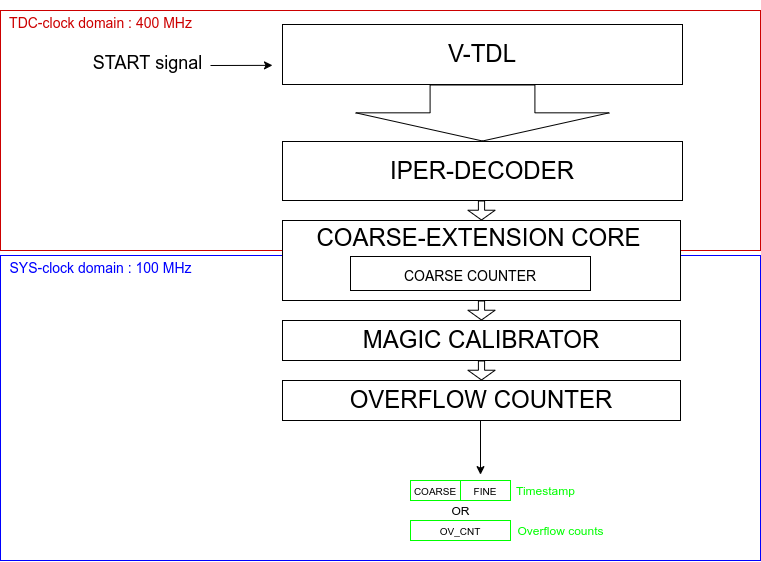

The diagram above was exported from draw.io. Its source (the exported page's mxGraphModel, read from the mxfile embedded in the PNG):
<mxGraphModel dx="1163" dy="601" grid="1" gridSize="10" guides="1" tooltips="1" connect="1" arrows="1" fold="1" page="1" pageScale="1" pageWidth="850" pageHeight="1100" math="0" shadow="0">
  <root>
    <mxCell id="0" />
    <mxCell id="1" parent="0" />
    <mxCell id="2" value="" style="whiteSpace=wrap;html=1;strokeColor=#CC0000;" vertex="1" parent="1">
      <mxGeometry x="40" y="80" width="760" height="240" as="geometry" />
    </mxCell>
    <mxCell id="3" value="&lt;font style=&quot;font-size: 24px&quot;&gt;V-TDL&lt;/font&gt;" style="whiteSpace=wrap;html=1;" vertex="1" parent="1">
      <mxGeometry x="322" y="94" width="400" height="60" as="geometry" />
    </mxCell>
    <mxCell id="4" value="&lt;font style=&quot;font-size: 24px&quot;&gt;IPER-DECODER&lt;/font&gt;" style="whiteSpace=wrap;html=1;" vertex="1" parent="1">
      <mxGeometry x="322" y="211" width="400" height="59" as="geometry" />
    </mxCell>
    <mxCell id="5" value="&lt;font color=&quot;#cc0000&quot; style=&quot;font-size: 14px&quot;&gt;TDC-clock domain : 400 MHz&lt;/font&gt;" style="text;html=1;resizable=0;autosize=1;align=center;verticalAlign=middle;points=[];fillColor=none;strokeColor=none;rounded=0;fontSize=24;" vertex="1" parent="1">
      <mxGeometry x="40" y="70" width="200" height="40" as="geometry" />
    </mxCell>
    <mxCell id="6" value="" style="whiteSpace=wrap;html=1;strokeColor=#0000FF;" vertex="1" parent="1">
      <mxGeometry x="40" y="325" width="760" height="305" as="geometry" />
    </mxCell>
    <mxCell id="7" value="&lt;font style=&quot;font-size: 14px&quot; color=&quot;#0000ff&quot;&gt;SYS-clock domain : 100 MHz&lt;/font&gt;" style="text;html=1;resizable=0;autosize=1;align=center;verticalAlign=middle;points=[];fillColor=none;strokeColor=none;rounded=0;fontSize=24;" vertex="1" parent="1">
      <mxGeometry x="40" y="315" width="200" height="40" as="geometry" />
    </mxCell>
    <mxCell id="8" value="" style="whiteSpace=wrap;html=1;fontSize=14;fontColor=#0000FF;strokeColor=#000000;" vertex="1" parent="1">
      <mxGeometry x="322" y="290" width="398" height="80" as="geometry" />
    </mxCell>
    <mxCell id="9" value="&lt;font style=&quot;font-size: 24px&quot; color=&quot;#000000&quot;&gt;MAGIC CALIBRATOR&lt;/font&gt;" style="whiteSpace=wrap;html=1;fontSize=14;fontColor=#0000FF;strokeColor=#000000;" vertex="1" parent="1">
      <mxGeometry x="322" y="390" width="398" height="40" as="geometry" />
    </mxCell>
    <mxCell id="10" value="&lt;font style=&quot;font-size: 24px&quot; color=&quot;#000000&quot;&gt;OVERFLOW COUNTER&lt;/font&gt;" style="whiteSpace=wrap;html=1;fontSize=14;fontColor=#0000FF;strokeColor=#000000;" vertex="1" parent="1">
      <mxGeometry x="322" y="450" width="398" height="40" as="geometry" />
    </mxCell>
    <mxCell id="11" value="&lt;font style=&quot;font-size: 18px&quot; color=&quot;#000000&quot;&gt;START signal&lt;/font&gt;" style="text;html=1;resizable=0;autosize=1;align=center;verticalAlign=middle;points=[];fillColor=none;strokeColor=none;rounded=0;fontSize=24;fontColor=#FFFFFF;" vertex="1" parent="1">
      <mxGeometry x="127" y="111" width="120" height="40" as="geometry" />
    </mxCell>
    <mxCell id="13" value="" style="endArrow=classic;html=1;fontSize=18;fontColor=#FFFFFF;entryX=0;entryY=0.681;entryDx=0;entryDy=0;entryPerimeter=0;" edge="1" parent="1">
      <mxGeometry width="50" height="50" relative="1" as="geometry">
        <mxPoint x="250" y="135" as="sourcePoint" />
        <mxPoint x="312" y="134.86000000000013" as="targetPoint" />
      </mxGeometry>
    </mxCell>
    <mxCell id="15" value="" style="shape=flexArrow;endArrow=classic;html=1;fontSize=18;fontColor=#FFFFFF;exitX=0.5;exitY=1;exitDx=0;exitDy=0;endWidth=147.58620689655172;endSize=9.055172413793104;width=104.82758620689656;" edge="1" parent="1" source="3" target="4">
      <mxGeometry width="50" height="50" relative="1" as="geometry">
        <mxPoint x="420" y="290" as="sourcePoint" />
        <mxPoint x="470" y="240" as="targetPoint" />
      </mxGeometry>
    </mxCell>
    <mxCell id="16" value="&lt;font style=&quot;font-size: 14px&quot;&gt;Thermometric&lt;br&gt;Code&lt;/font&gt;" style="text;html=1;resizable=0;autosize=1;align=center;verticalAlign=middle;points=[];fillColor=none;strokeColor=none;rounded=0;fontSize=18;fontColor=#FFFFFF;" vertex="1" parent="1">
      <mxGeometry x="470" y="155" width="100" height="50" as="geometry" />
    </mxCell>
    <mxCell id="17" value="&lt;font style=&quot;font-size: 24px&quot; color=&quot;#000000&quot;&gt;COARSE-EXTENSION CORE&lt;/font&gt;" style="text;html=1;resizable=0;autosize=1;align=center;verticalAlign=middle;points=[];fillColor=none;strokeColor=none;rounded=0;fontSize=14;fontColor=#FFFFFF;" vertex="1" parent="1">
      <mxGeometry x="348" y="293" width="340" height="30" as="geometry" />
    </mxCell>
    <mxCell id="18" value="&lt;font style=&quot;font-size: 14px&quot; color=&quot;#000000&quot;&gt;COARSE COUNTER&lt;/font&gt;" style="whiteSpace=wrap;html=1;fontSize=24;fontColor=#FFFFFF;strokeColor=#000000;" vertex="1" parent="1">
      <mxGeometry x="390" y="326" width="240" height="34" as="geometry" />
    </mxCell>
    <mxCell id="19" value="" style="shape=flexArrow;endArrow=classic;html=1;fontSize=14;fontColor=#FFFFFF;entryX=0.5;entryY=0;entryDx=0;entryDy=0;width=6.206896551724138;endSize=2.924137931034483;" edge="1" parent="1">
      <mxGeometry width="50" height="50" relative="1" as="geometry">
        <mxPoint x="521" y="270" as="sourcePoint" />
        <mxPoint x="521.0000000000002" y="290.0000000000001" as="targetPoint" />
      </mxGeometry>
    </mxCell>
    <mxCell id="20" value="" style="shape=flexArrow;endArrow=classic;html=1;fontSize=14;fontColor=#FFFFFF;entryX=0.5;entryY=0;entryDx=0;entryDy=0;width=6.206896551724138;endSize=2.924137931034483;" edge="1" parent="1" target="9">
      <mxGeometry width="50" height="50" relative="1" as="geometry">
        <mxPoint x="520.9999999999998" y="370.0000000000001" as="sourcePoint" />
        <mxPoint x="521.0000000000002" y="390.0000000000001" as="targetPoint" />
      </mxGeometry>
    </mxCell>
    <mxCell id="21" value="" style="shape=flexArrow;endArrow=classic;html=1;fontSize=14;fontColor=#FFFFFF;entryX=0.5;entryY=0;entryDx=0;entryDy=0;width=6.206896551724138;endSize=2.924137931034483;" edge="1" parent="1">
      <mxGeometry width="50" height="50" relative="1" as="geometry">
        <mxPoint x="520.9999999999998" y="430.0000000000001" as="sourcePoint" />
        <mxPoint x="521.0000000000002" y="450.0000000000001" as="targetPoint" />
      </mxGeometry>
    </mxCell>
    <mxCell id="22" value="" style="endArrow=classic;html=1;fontSize=14;fontColor=#FFFFFF;" edge="1" parent="1">
      <mxGeometry width="50" height="50" relative="1" as="geometry">
        <mxPoint x="520" y="490" as="sourcePoint" />
        <mxPoint x="520" y="544.1379310344828" as="targetPoint" />
      </mxGeometry>
    </mxCell>
    <mxCell id="23" value="&lt;font style=&quot;font-size: 12px&quot; color=&quot;#00ff00&quot;&gt;Timestamp&lt;/font&gt;" style="text;html=1;resizable=0;autosize=1;align=center;verticalAlign=middle;points=[];fillColor=none;strokeColor=none;rounded=0;fontSize=14;fontColor=#FFFFFF;" vertex="1" parent="1">
      <mxGeometry x="550" y="550" width="70" height="20" as="geometry" />
    </mxCell>
    <mxCell id="24" value="&lt;font style=&quot;font-size: 12px&quot; color=&quot;#00ff00&quot;&gt;Overflow counts&lt;/font&gt;" style="text;html=1;resizable=0;autosize=1;align=center;verticalAlign=middle;points=[];fillColor=none;strokeColor=none;rounded=0;fontSize=14;fontColor=#FFFFFF;" vertex="1" parent="1">
      <mxGeometry x="550" y="590" width="100" height="20" as="geometry" />
    </mxCell>
    <mxCell id="25" value="&lt;font style=&quot;font-size: 10px&quot; color=&quot;#000000&quot;&gt;COARSE&lt;/font&gt;" style="whiteSpace=wrap;html=1;fontSize=14;fontColor=#FFFFFF;strokeColor=#00FF00;" vertex="1" parent="1">
      <mxGeometry x="450" y="550" width="50" height="20" as="geometry" />
    </mxCell>
    <mxCell id="26" value="&lt;font style=&quot;font-size: 10px&quot; color=&quot;#000000&quot;&gt;FINE&lt;/font&gt;" style="whiteSpace=wrap;html=1;fontSize=14;fontColor=#FFFFFF;strokeColor=#00FF00;" vertex="1" parent="1">
      <mxGeometry x="500" y="550" width="50" height="20" as="geometry" />
    </mxCell>
    <mxCell id="27" value="&lt;font style=&quot;font-size: 10px&quot; color=&quot;#000000&quot;&gt;OV_CNT&lt;/font&gt;" style="whiteSpace=wrap;html=1;fontSize=14;fontColor=#FFFFFF;strokeColor=#00FF00;" vertex="1" parent="1">
      <mxGeometry x="450" y="590" width="100" height="20" as="geometry" />
    </mxCell>
    <mxCell id="29" value="&lt;font color=&quot;#000000&quot;&gt;OR&lt;/font&gt;" style="text;html=1;resizable=0;autosize=1;align=center;verticalAlign=middle;points=[];fillColor=none;strokeColor=none;rounded=0;fontSize=12;fontColor=#FFFFFF;" vertex="1" parent="1">
      <mxGeometry x="485" y="571" width="30" height="20" as="geometry" />
    </mxCell>
  </root>
</mxGraphModel>